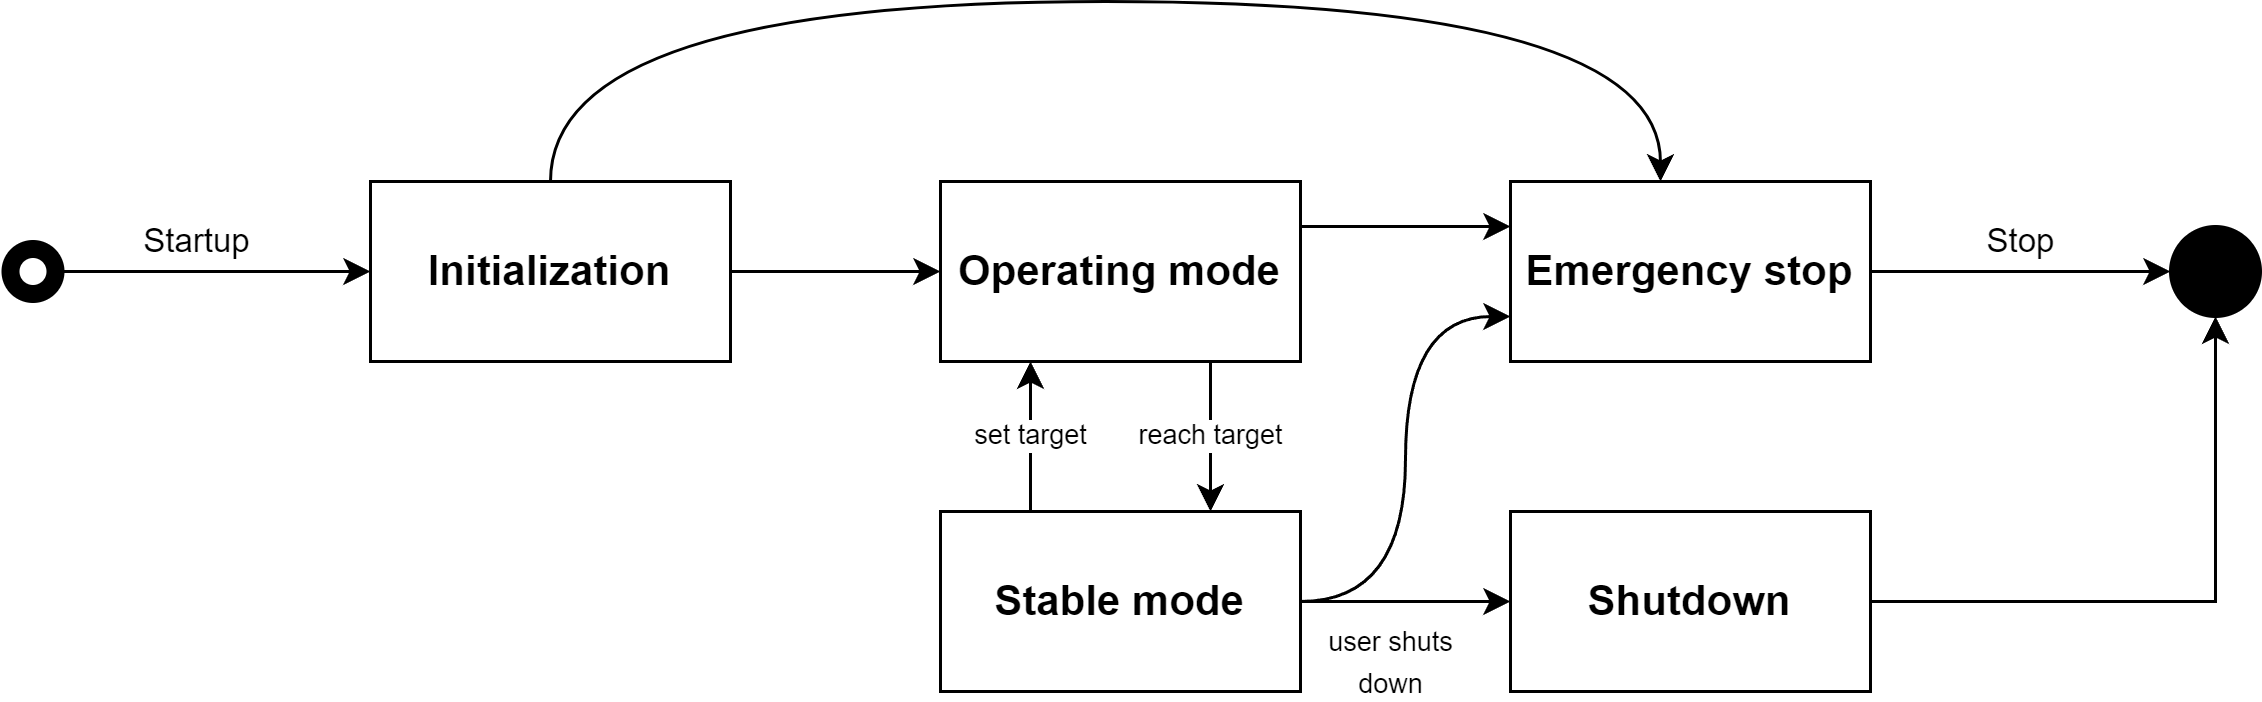

The diagram above was exported from draw.io. Its source (the exported page's mxGraphModel, read from the mxfile embedded in the PNG):
<mxGraphModel dx="1036" dy="614" grid="1" gridSize="10" guides="1" tooltips="1" connect="1" arrows="1" fold="1" page="1" pageScale="1" pageWidth="1169" pageHeight="827" math="0" shadow="0">
  <root>
    <mxCell id="0" />
    <mxCell id="1" parent="0" />
    <mxCell id="vLA8gITZYmQciI4Sbsdz-7" value="Startup" style="edgeStyle=orthogonalEdgeStyle;rounded=0;orthogonalLoop=1;jettySize=auto;html=1;exitX=1;exitY=0.5;exitDx=0;exitDy=0;" edge="1" parent="1" source="vLA8gITZYmQciI4Sbsdz-1" target="vLA8gITZYmQciI4Sbsdz-2">
      <mxGeometry x="-0.1111" y="10" relative="1" as="geometry">
        <mxPoint as="offset" />
      </mxGeometry>
    </mxCell>
    <mxCell id="vLA8gITZYmQciI4Sbsdz-1" value="" style="ellipse;whiteSpace=wrap;html=1;aspect=fixed;gradientColor=none;gradientDirection=radial;strokeWidth=6;" vertex="1" parent="1">
      <mxGeometry x="20" y="312.5" width="15" height="15" as="geometry" />
    </mxCell>
    <mxCell id="vLA8gITZYmQciI4Sbsdz-8" style="edgeStyle=orthogonalEdgeStyle;rounded=0;orthogonalLoop=1;jettySize=auto;html=1;exitX=1;exitY=0.5;exitDx=0;exitDy=0;entryX=0;entryY=0.5;entryDx=0;entryDy=0;" edge="1" parent="1" source="vLA8gITZYmQciI4Sbsdz-2" target="vLA8gITZYmQciI4Sbsdz-6">
      <mxGeometry relative="1" as="geometry" />
    </mxCell>
    <mxCell id="vLA8gITZYmQciI4Sbsdz-13" style="edgeStyle=orthogonalEdgeStyle;rounded=0;orthogonalLoop=1;jettySize=auto;html=1;exitX=0.5;exitY=0;exitDx=0;exitDy=0;curved=1;" edge="1" parent="1" source="vLA8gITZYmQciI4Sbsdz-2">
      <mxGeometry relative="1" as="geometry">
        <mxPoint x="570" y="290" as="targetPoint" />
        <Array as="points">
          <mxPoint x="200" y="230" />
          <mxPoint x="570" y="230" />
        </Array>
      </mxGeometry>
    </mxCell>
    <mxCell id="vLA8gITZYmQciI4Sbsdz-2" value="Initialization" style="rounded=0;whiteSpace=wrap;html=1;fontSize=14;fontStyle=1" vertex="1" parent="1">
      <mxGeometry x="140" y="290" width="120" height="60" as="geometry" />
    </mxCell>
    <mxCell id="vLA8gITZYmQciI4Sbsdz-12" value="set target" style="edgeStyle=orthogonalEdgeStyle;rounded=0;orthogonalLoop=1;jettySize=auto;html=1;exitX=0.25;exitY=0;exitDx=0;exitDy=0;entryX=0.25;entryY=1;entryDx=0;entryDy=0;fontSize=9;" edge="1" parent="1" source="vLA8gITZYmQciI4Sbsdz-3" target="vLA8gITZYmQciI4Sbsdz-6">
      <mxGeometry relative="1" as="geometry" />
    </mxCell>
    <mxCell id="vLA8gITZYmQciI4Sbsdz-15" style="edgeStyle=orthogonalEdgeStyle;rounded=0;orthogonalLoop=1;jettySize=auto;html=1;exitX=1;exitY=0.5;exitDx=0;exitDy=0;entryX=0;entryY=0.75;entryDx=0;entryDy=0;curved=1;" edge="1" parent="1" source="vLA8gITZYmQciI4Sbsdz-3" target="vLA8gITZYmQciI4Sbsdz-4">
      <mxGeometry relative="1" as="geometry" />
    </mxCell>
    <mxCell id="vLA8gITZYmQciI4Sbsdz-21" value="&lt;font style=&quot;font-size: 9px;&quot;&gt;user shuts &lt;br&gt;down&lt;/font&gt;" style="edgeStyle=orthogonalEdgeStyle;rounded=0;orthogonalLoop=1;jettySize=auto;html=1;" edge="1" parent="1" source="vLA8gITZYmQciI4Sbsdz-3" target="vLA8gITZYmQciI4Sbsdz-20">
      <mxGeometry x="-0.1429" y="-20" relative="1" as="geometry">
        <mxPoint as="offset" />
      </mxGeometry>
    </mxCell>
    <mxCell id="vLA8gITZYmQciI4Sbsdz-3" value="Stable mode" style="rounded=0;whiteSpace=wrap;html=1;fontSize=14;fontStyle=1" vertex="1" parent="1">
      <mxGeometry x="330" y="400" width="120" height="60" as="geometry" />
    </mxCell>
    <mxCell id="vLA8gITZYmQciI4Sbsdz-17" value="Stop" style="edgeStyle=orthogonalEdgeStyle;rounded=0;orthogonalLoop=1;jettySize=auto;html=1;exitX=1;exitY=0.5;exitDx=0;exitDy=0;entryX=0;entryY=0.5;entryDx=0;entryDy=0;" edge="1" parent="1" source="vLA8gITZYmQciI4Sbsdz-4" target="vLA8gITZYmQciI4Sbsdz-16">
      <mxGeometry y="10" relative="1" as="geometry">
        <mxPoint as="offset" />
      </mxGeometry>
    </mxCell>
    <mxCell id="vLA8gITZYmQciI4Sbsdz-4" value="Emergency stop" style="rounded=0;whiteSpace=wrap;html=1;fontSize=14;fontStyle=1" vertex="1" parent="1">
      <mxGeometry x="520" y="290" width="120" height="60" as="geometry" />
    </mxCell>
    <mxCell id="vLA8gITZYmQciI4Sbsdz-11" value="reach target" style="edgeStyle=orthogonalEdgeStyle;rounded=0;orthogonalLoop=1;jettySize=auto;html=1;exitX=0.75;exitY=1;exitDx=0;exitDy=0;entryX=0.75;entryY=0;entryDx=0;entryDy=0;fontSize=9;" edge="1" parent="1" source="vLA8gITZYmQciI4Sbsdz-6" target="vLA8gITZYmQciI4Sbsdz-3">
      <mxGeometry relative="1" as="geometry" />
    </mxCell>
    <mxCell id="vLA8gITZYmQciI4Sbsdz-14" style="edgeStyle=orthogonalEdgeStyle;rounded=0;orthogonalLoop=1;jettySize=auto;html=1;exitX=1;exitY=0.25;exitDx=0;exitDy=0;entryX=0;entryY=0.25;entryDx=0;entryDy=0;curved=1;" edge="1" parent="1" source="vLA8gITZYmQciI4Sbsdz-6" target="vLA8gITZYmQciI4Sbsdz-4">
      <mxGeometry relative="1" as="geometry" />
    </mxCell>
    <mxCell id="vLA8gITZYmQciI4Sbsdz-6" value="Operating mode" style="rounded=0;whiteSpace=wrap;html=1;fontSize=14;fontStyle=1" vertex="1" parent="1">
      <mxGeometry x="330" y="290" width="120" height="60" as="geometry" />
    </mxCell>
    <mxCell id="vLA8gITZYmQciI4Sbsdz-16" value="" style="ellipse;whiteSpace=wrap;html=1;aspect=fixed;fillColor=#000000;" vertex="1" parent="1">
      <mxGeometry x="740" y="305" width="30" height="30" as="geometry" />
    </mxCell>
    <mxCell id="vLA8gITZYmQciI4Sbsdz-23" style="edgeStyle=orthogonalEdgeStyle;rounded=0;orthogonalLoop=1;jettySize=auto;html=1;exitX=1;exitY=0.5;exitDx=0;exitDy=0;entryX=0.5;entryY=1;entryDx=0;entryDy=0;" edge="1" parent="1" source="vLA8gITZYmQciI4Sbsdz-20" target="vLA8gITZYmQciI4Sbsdz-16">
      <mxGeometry relative="1" as="geometry" />
    </mxCell>
    <mxCell id="vLA8gITZYmQciI4Sbsdz-20" value="Shutdown" style="rounded=0;whiteSpace=wrap;html=1;fontSize=14;fontStyle=1" vertex="1" parent="1">
      <mxGeometry x="520" y="400" width="120" height="60" as="geometry" />
    </mxCell>
  </root>
</mxGraphModel>